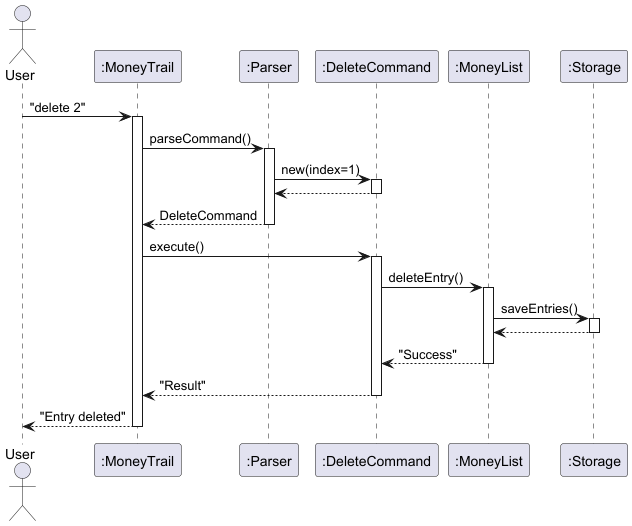

The diagram above was rendered by PlantUML. Its source (embedded in the PNG):
@startuml Delete_Sequence_Activation
actor User
participant MoneyTrail as ":MoneyTrail"
participant Parser as ":Parser"
participant DeleteCommand as ":DeleteCommand"
participant MoneyList as ":MoneyList"
participant Storage as ":Storage"

User -> MoneyTrail : "delete 2"
activate MoneyTrail
MoneyTrail -> Parser : parseCommand()
activate Parser
Parser -> DeleteCommand : new(index=1)
activate DeleteCommand
DeleteCommand --> Parser
deactivate DeleteCommand
Parser --> MoneyTrail : DeleteCommand
deactivate Parser

MoneyTrail -> DeleteCommand : execute()
activate DeleteCommand
DeleteCommand -> MoneyList : deleteEntry()
activate MoneyList
MoneyList -> Storage : saveEntries()
activate Storage
Storage --> MoneyList
deactivate Storage
MoneyList --> DeleteCommand : "Success"
deactivate MoneyList
DeleteCommand --> MoneyTrail : "Result"
deactivate DeleteCommand
MoneyTrail --> User : "Entry deleted"
deactivate MoneyTrail
@enduml